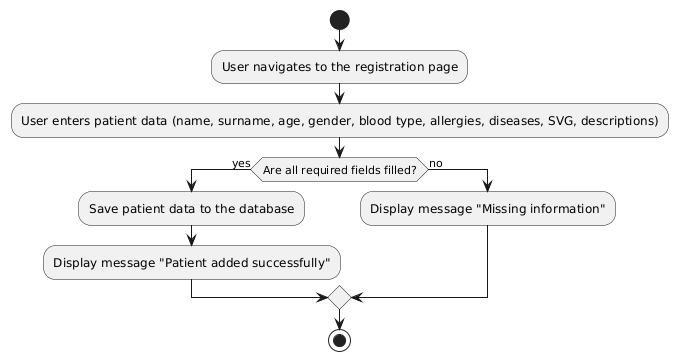

The diagram above was rendered by PlantUML. Its source (embedded in the PNG):
@startuml
start
:User navigates to the registration page;
:User enters patient data (name, surname, age, gender, blood type, allergies, diseases, SVG, descriptions);
if (Are all required fields filled?) then (yes)
  :Save patient data to the database;
  :Display message "Patient added successfully";
else (no)
  :Display message "Missing information";
endif
stop
@enduml